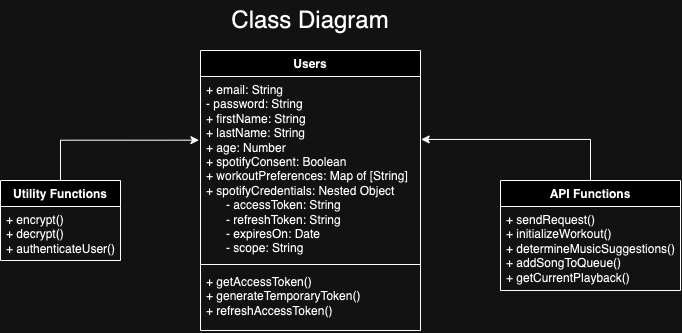

The diagram above was exported from draw.io. Its source (the exported page's mxGraphModel, read from the mxfile embedded in the PNG):
<mxGraphModel dx="1703" dy="436" grid="1" gridSize="10" guides="1" tooltips="1" connect="1" arrows="1" fold="1" page="1" pageScale="1" pageWidth="850" pageHeight="1100" math="0" shadow="0">
  <root>
    <mxCell id="0" />
    <mxCell id="1" parent="0" />
    <mxCell id="FcaR-RHi6uzsthu1h81p-5" value="&lt;span style=&quot;font-size: 24px;&quot;&gt;Class Diagram&lt;/span&gt;" style="text;html=1;strokeColor=none;fillColor=none;align=center;verticalAlign=middle;whiteSpace=wrap;rounded=0;" parent="1" vertex="1">
      <mxGeometry x="-90" y="60" width="220" height="40" as="geometry" />
    </mxCell>
    <mxCell id="ldaCstjIqR1rmSR6sQ6t-5" value="Utility Functions" style="swimlane;fontStyle=1;align=center;verticalAlign=top;childLayout=stackLayout;horizontal=1;startSize=26;horizontalStack=0;resizeParent=1;resizeParentMax=0;resizeLast=0;collapsible=1;marginBottom=0;whiteSpace=wrap;html=1;" vertex="1" parent="1">
      <mxGeometry x="-290" y="240" width="120" height="80" as="geometry" />
    </mxCell>
    <mxCell id="ldaCstjIqR1rmSR6sQ6t-6" value="&lt;div&gt;+ encrypt()&lt;/div&gt;&lt;div&gt;&lt;span style=&quot;background-color: initial;&quot;&gt;+ decrypt()&lt;/span&gt;&lt;/div&gt;&lt;div&gt;+ authenticateUser()&lt;/div&gt;" style="text;strokeColor=none;fillColor=none;align=left;verticalAlign=top;spacingLeft=4;spacingRight=4;overflow=hidden;rotatable=0;points=[[0,0.5],[1,0.5]];portConstraint=eastwest;whiteSpace=wrap;html=1;" vertex="1" parent="ldaCstjIqR1rmSR6sQ6t-5">
      <mxGeometry y="26" width="120" height="54" as="geometry" />
    </mxCell>
    <mxCell id="ldaCstjIqR1rmSR6sQ6t-7" value="" style="line;strokeWidth=1;fillColor=none;align=left;verticalAlign=middle;spacingTop=-1;spacingLeft=3;spacingRight=3;rotatable=0;labelPosition=right;points=[];portConstraint=eastwest;strokeColor=inherit;" vertex="1" parent="ldaCstjIqR1rmSR6sQ6t-5">
      <mxGeometry y="80" width="120" as="geometry" />
    </mxCell>
    <mxCell id="ldaCstjIqR1rmSR6sQ6t-8" value="API Functions" style="swimlane;fontStyle=1;align=center;verticalAlign=top;childLayout=stackLayout;horizontal=1;startSize=26;horizontalStack=0;resizeParent=1;resizeParentMax=0;resizeLast=0;collapsible=1;marginBottom=0;whiteSpace=wrap;html=1;" vertex="1" parent="1">
      <mxGeometry x="210" y="240" width="180" height="110" as="geometry" />
    </mxCell>
    <mxCell id="ldaCstjIqR1rmSR6sQ6t-9" value="&lt;div&gt;+ sendRequest()&lt;/div&gt;&lt;div&gt;+ initializeWorkout()&lt;/div&gt;&lt;div&gt;+ determineMusicSuggestions()&lt;/div&gt;&lt;div&gt;+ addSongToQueue()&lt;/div&gt;&lt;div&gt;+ getCurrentPlayback()&lt;/div&gt;" style="text;strokeColor=none;fillColor=none;align=left;verticalAlign=top;spacingLeft=4;spacingRight=4;overflow=hidden;rotatable=0;points=[[0,0.5],[1,0.5]];portConstraint=eastwest;whiteSpace=wrap;html=1;" vertex="1" parent="ldaCstjIqR1rmSR6sQ6t-8">
      <mxGeometry y="26" width="180" height="84" as="geometry" />
    </mxCell>
    <mxCell id="ldaCstjIqR1rmSR6sQ6t-10" value="" style="line;strokeWidth=1;fillColor=none;align=left;verticalAlign=middle;spacingTop=-1;spacingLeft=3;spacingRight=3;rotatable=0;labelPosition=right;points=[];portConstraint=eastwest;strokeColor=inherit;" vertex="1" parent="ldaCstjIqR1rmSR6sQ6t-8">
      <mxGeometry y="110" width="180" as="geometry" />
    </mxCell>
    <mxCell id="ldaCstjIqR1rmSR6sQ6t-16" value="Users" style="swimlane;fontStyle=1;align=center;verticalAlign=top;childLayout=stackLayout;horizontal=1;startSize=26;horizontalStack=0;resizeParent=1;resizeParentMax=0;resizeLast=0;collapsible=1;marginBottom=0;whiteSpace=wrap;html=1;" vertex="1" parent="1">
      <mxGeometry x="-90" y="110" width="220" height="280" as="geometry" />
    </mxCell>
    <mxCell id="ldaCstjIqR1rmSR6sQ6t-17" value="+ email: String&lt;div&gt;-&amp;nbsp;&lt;span style=&quot;background-color: initial;&quot;&gt;password: String&lt;/span&gt;&lt;/div&gt;&lt;div&gt;+ firstName: String&lt;/div&gt;&lt;div&gt;+ lastName: String&lt;/div&gt;&lt;div&gt;+ age: Number&lt;/div&gt;&lt;div&gt;+ spotifyConsent: Boolean&lt;/div&gt;&lt;div&gt;+ workoutPreferences: Map of [String]&lt;/div&gt;&lt;div&gt;+ spotifyCredentials: Nested Object&lt;/div&gt;&lt;div&gt;&amp;nbsp; &amp;nbsp; &amp;nbsp; - accessToken: String&lt;/div&gt;&lt;div&gt;&amp;nbsp; &amp;nbsp; &amp;nbsp; - refreshToken: String&lt;/div&gt;&lt;div&gt;&amp;nbsp; &amp;nbsp; &amp;nbsp; - expiresOn: Date&lt;/div&gt;&lt;div&gt;&amp;nbsp; &amp;nbsp; &amp;nbsp; - scope: String&lt;/div&gt;" style="text;strokeColor=none;fillColor=none;align=left;verticalAlign=top;spacingLeft=4;spacingRight=4;overflow=hidden;rotatable=0;points=[[0,0.5],[1,0.5]];portConstraint=eastwest;whiteSpace=wrap;html=1;" vertex="1" parent="ldaCstjIqR1rmSR6sQ6t-16">
      <mxGeometry y="26" width="220" height="184" as="geometry" />
    </mxCell>
    <mxCell id="ldaCstjIqR1rmSR6sQ6t-18" value="" style="line;strokeWidth=1;fillColor=none;align=left;verticalAlign=middle;spacingTop=-1;spacingLeft=3;spacingRight=3;rotatable=0;labelPosition=right;points=[];portConstraint=eastwest;strokeColor=inherit;" vertex="1" parent="ldaCstjIqR1rmSR6sQ6t-16">
      <mxGeometry y="210" width="220" height="8" as="geometry" />
    </mxCell>
    <mxCell id="ldaCstjIqR1rmSR6sQ6t-19" value="+ getAccessToken()&lt;div&gt;+ generateTemporaryToken()&lt;br&gt;&lt;div&gt;+ refreshAccessToken()&lt;/div&gt;&lt;/div&gt;" style="text;strokeColor=none;fillColor=none;align=left;verticalAlign=top;spacingLeft=4;spacingRight=4;overflow=hidden;rotatable=0;points=[[0,0.5],[1,0.5]];portConstraint=eastwest;whiteSpace=wrap;html=1;" vertex="1" parent="ldaCstjIqR1rmSR6sQ6t-16">
      <mxGeometry y="218" width="220" height="62" as="geometry" />
    </mxCell>
    <mxCell id="ldaCstjIqR1rmSR6sQ6t-25" style="edgeStyle=orthogonalEdgeStyle;rounded=0;orthogonalLoop=1;jettySize=auto;html=1;exitX=0.5;exitY=0;exitDx=0;exitDy=0;entryX=1.003;entryY=0.342;entryDx=0;entryDy=0;entryPerimeter=0;" edge="1" parent="1" source="ldaCstjIqR1rmSR6sQ6t-8" target="ldaCstjIqR1rmSR6sQ6t-17">
      <mxGeometry relative="1" as="geometry" />
    </mxCell>
    <mxCell id="ldaCstjIqR1rmSR6sQ6t-26" style="edgeStyle=orthogonalEdgeStyle;rounded=0;orthogonalLoop=1;jettySize=auto;html=1;exitX=0.5;exitY=0;exitDx=0;exitDy=0;entryX=-0.007;entryY=0.346;entryDx=0;entryDy=0;entryPerimeter=0;" edge="1" parent="1" source="ldaCstjIqR1rmSR6sQ6t-5" target="ldaCstjIqR1rmSR6sQ6t-17">
      <mxGeometry relative="1" as="geometry" />
    </mxCell>
  </root>
</mxGraphModel>